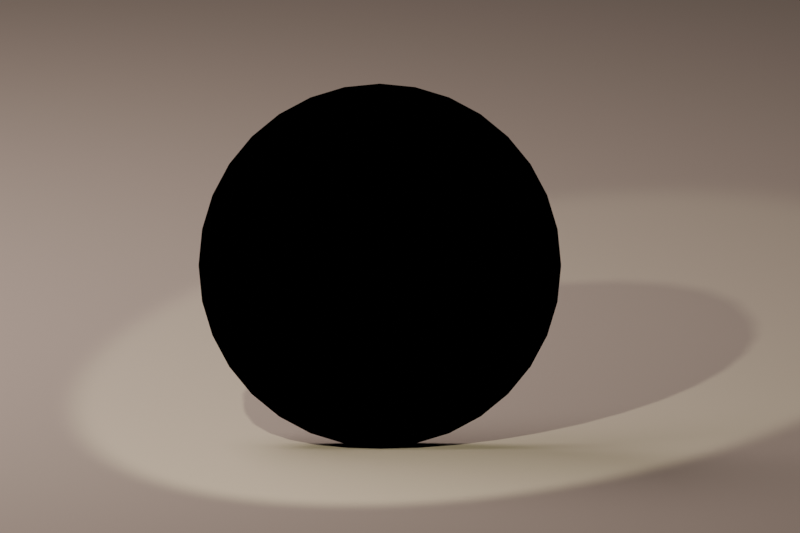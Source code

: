 # Source: einheitseuro.blend  (saved by Blender 4.3.34; exported with 4.5.12 LTS)
import bpy
from mathutils import Matrix  # noqa: F401  (used for matrix-valued properties, if any)

bpy.ops.wm.read_factory_settings(use_empty=True)
scene = bpy.context.scene
scene.name = 'Scene'

# ---- collections
col_collection = bpy.data.collections.new('Collection'); scene.collection.children.link(col_collection)

# ---- images (referenced by path relative to the original .blend; pixels are not part of the script)
import os
ASSET_DIR = os.environ.get("B2B_ASSET_DIR", "")  # directory of the original .blend (textures are referenced by path, not embedded)
HERE = os.path.dirname(os.path.abspath(__file__))  # packed textures are extracted next to this script under _unpacked/

def load_image(name, relpath, width, height, colorspace="sRGB"):
    """Load a texture the original file referenced (path relative to the .blend, or extracted next to this script)."""
    p = next((c for c in (os.path.join(HERE, relpath), os.path.join(ASSET_DIR, relpath)) if relpath and os.path.exists(c)), "")
    if p:
        img = bpy.data.images.load(p, check_existing=True)
        img.name = name
    else:  # same state as the original file: an image datablock whose file is absent (Cycles renders it pink)
        img = bpy.data.images.new(name, width, height)
        img.source = "FILE"
        img.filepath = "//" + (relpath or name)
    img.colorspace_settings.name = colorspace
    return img
img_2euroeinheit_png = load_image('2euroEinheit.png', '2euroEinheit.png', 1024, 1024, 'sRGB')

# ---- materials (node trees are filled in below, after node groups)
mat_material_001 = bpy.data.materials.new('Material.001')
mat_material = bpy.data.materials.new('Material')
mat_material.alpha_threshold = 0.0
mat_material.roughness = 0.5
mat_material.line_color = (0.0, 0.0, 0.0, 1.0)

# ---- material node trees
mat_material_001.use_nodes = True; mat_material_001.node_tree.nodes.clear()
_N = mat_material_001.node_tree.nodes; _L = mat_material_001.node_tree.links
n0 = _N.new('ShaderNodeOutputMaterial'); n0.name = 'Material Output'; n0.location = (249, 318)
n1 = _N.new('ShaderNodeEeveeSpecular'); n1.name = 'Specular BSDF'; n1.location = (-2, 318)
n1.inputs[1].default_value = (0.7426, 0.8229, 0.7078, 1.0)
n1.inputs[2].default_value = 0.1319
n2 = _N.new('ShaderNodeTexImage'); n2.name = 'Image Texture'; n2.location = (-331, 298)
n2.image = img_2euroeinheit_png
_L.new(n1.outputs[0], n0.inputs[0])
_L.new(n2.outputs[0], n1.inputs[0])
n0.is_active_output = True
mat_material.use_nodes = True; mat_material.node_tree.nodes.clear()
_N = mat_material.node_tree.nodes; _L = mat_material.node_tree.links
n0 = _N.new('ShaderNodeOutputMaterial'); n0.name = 'Material Output'; n0.location = (300, 300)
n1 = _N.new('ShaderNodeBsdfPrincipled'); n1.name = 'Principled BSDF'; n1.location = (10, 300)
n1.inputs[0].default_value = (0.6858, 0.6858, 0.6858, 1.0)
n1.inputs[2].default_value = 0.6917
n1.inputs[3].default_value = 1.45
n1.inputs[13].default_value = 0.2409
n1.inputs[25].default_value = 0.5052
_L.new(n1.outputs[0], n0.inputs[0])
n0.is_active_output = True

# ---- world
world_world = bpy.data.worlds.new('World'); scene.world = world_world
world_world.use_nodes = True; world_world.node_tree.nodes.clear()
_N = world_world.node_tree.nodes; _L = world_world.node_tree.links
n0 = _N.new('ShaderNodeOutputWorld'); n0.name = 'World Output'; n0.location = (300, 300)
n0.is_active_output = True
world_world.color = (0.05088, 0.05088, 0.05088)
world_world.sun_shadow_jitter_overblur = 0.0

# ---- cameras
cam_camera = bpy.data.cameras.new('Camera')
cam_camera.type = 'ORTHO'
cam_camera.clip_end = 100.0
cam_camera.ortho_scale = 4.414

# ---- lights
light_light = bpy.data.lights.new('Light', 'SPOT')
light_light.color = (1.0, 0.8409, 0.5075)
light_light.energy = 1333.0
light_light.shadow_soft_size = 0.1
light_light.spot_size = 0.459
light_point = bpy.data.lights.new('Point', 'SPOT')
light_point.color = (1.0, 0.4418, 0.8356)
light_point.energy = 620.1
light_point.shadow_soft_size = 4.96
light_point.spot_size = 0.377
light_point_001 = bpy.data.lights.new('Point.001', 'SPOT')
light_point_001.color = (1.0, 0.369, 0.1364)
light_point_001.energy = 567.8
light_point_001.shadow_soft_size = 5.02
light_point_001.spot_size = 0.5829
light_point_002 = bpy.data.lights.new('Point.002', 'AREA')
light_point_002.color = (1.0, 0.7518, 0.6161)
light_point_002.energy = 795.2
light_point_002.shadow_soft_size = 5.02
light_point_002.size = 7.5

# ---- meshes
me_cylinder = bpy.data.meshes.new('Cylinder')
me_cylinder.from_pydata([(0.0, 1.0, -0.1), (0.0, 1.0, 0.1), (0.1951, 0.9808, -0.1), (0.1951, 0.9808, 0.1), (0.3827, 0.9239, -0.1), (0.3827, 0.9239, 0.1), (0.5556, 0.8315, -0.1), (0.5556, 0.8315, 0.1), (0.7071, 0.7071, -0.1), (0.7071, 0.7071, 0.1), (0.8315, 0.5556, -0.1), (0.8315, 0.5556, 0.1), (0.9239, 0.3827, -0.1), (0.9239, 0.3827, 0.1), (0.9808, 0.1951, -0.1), (0.9808, 0.1951, 0.1), (1.0, 0.0, -0.1), (1.0, 0.0, 0.1), (0.9808, -0.1951, -0.1), (0.9808, -0.1951, 0.1), (0.9239, -0.3827, -0.1), (0.9239, -0.3827, 0.1), (0.8315, -0.5556, -0.1), (0.8315, -0.5556, 0.1), (0.7071, -0.7071, -0.1), (0.7071, -0.7071, 0.1), (0.5556, -0.8315, -0.1), (0.5556, -0.8315, 0.1), (0.3827, -0.9239, -0.1), (0.3827, -0.9239, 0.1), (0.1951, -0.9808, -0.1), (0.1951, -0.9808, 0.1), (0.0, -1.0, -0.1), (0.0, -1.0, 0.1), (-0.1951, -0.9808, -0.1), (-0.1951, -0.9808, 0.1), (-0.3827, -0.9239, -0.1), (-0.3827, -0.9239, 0.1), (-0.5556, -0.8315, -0.1), (-0.5556, -0.8315, 0.1), (-0.7071, -0.7071, -0.1), (-0.7071, -0.7071, 0.1), (-0.8315, -0.5556, -0.1), (-0.8315, -0.5556, 0.1), (-0.9239, -0.3827, -0.1), (-0.9239, -0.3827, 0.1), (-0.9808, -0.1951, -0.1), (-0.9808, -0.1951, 0.1), (-1.0, 0.0, -0.1), (-1.0, 0.0, 0.1), (-0.9808, 0.1951, -0.1), (-0.9808, 0.1951, 0.1), (-0.9239, 0.3827, -0.1), (-0.9239, 0.3827, 0.1), (-0.8315, 0.5556, -0.1), (-0.8315, 0.5556, 0.1), (-0.7071, 0.7071, -0.1), (-0.7071, 0.7071, 0.1), (-0.5556, 0.8315, -0.1), (-0.5556, 0.8315, 0.1), (-0.3827, 0.9239, -0.1), (-0.3827, 0.9239, 0.1), (-0.1951, 0.9808, -0.1), (-0.1951, 0.9808, 0.1), (0.1925, 0.9677, 0.1158), (-3.685e-10, 0.9866, 0.1158), (0.3776, 0.9115, 0.1158), (0.5481, 0.8203, 0.1158), (0.6976, 0.6976, 0.1158), (0.8203, 0.5481, 0.1158), (0.9115, 0.3776, 0.1158), (0.9677, 0.1925, 0.1158), (0.9866, 1.994e-10, 0.1158), (0.9677, -0.1925, 0.1158), (0.9115, -0.3776, 0.1158), (0.8203, -0.5481, 0.1158), (0.6976, -0.6976, 0.1158), (0.5481, -0.8203, 0.1158), (0.3776, -0.9115, 0.1158), (0.1925, -0.9677, 0.1158), (-3.685e-10, -0.9866, 0.1158), (-0.1925, -0.9677, 0.1158), (-0.3776, -0.9115, 0.1158), (-0.5481, -0.8203, 0.1158), (-0.6976, -0.6976, 0.1158), (-0.8203, -0.5481, 0.1158), (-0.9115, -0.3776, 0.1158), (-0.9677, -0.1925, 0.1158), (-0.9866, 1.994e-10, 0.1158), (-0.9677, 0.1925, 0.1158), (-0.9115, 0.3776, 0.1158), (-0.8203, 0.5481, 0.1158), (-0.6976, 0.6976, 0.1158), (-0.5481, 0.8203, 0.1158), (-0.3776, 0.9115, 0.1158), (-0.1925, 0.9677, 0.1158), (6.668e-10, 0.9851, -0.1142), (0.1922, 0.9661, -0.1142), (0.377, 0.9101, -0.1142), (0.5473, 0.8191, -0.1142), (0.6966, 0.6966, -0.1142), (0.8191, 0.5473, -0.1142), (0.9101, 0.377, -0.1142), (0.9661, 0.1922, -0.1142), (0.9851, 2.224e-10, -0.1142), (0.9661, -0.1922, -0.1142), (0.9101, -0.377, -0.1142), (0.8191, -0.5473, -0.1142), (0.6966, -0.6966, -0.1142), (0.5473, -0.8191, -0.1142), (0.377, -0.9101, -0.1142), (0.1922, -0.9661, -0.1142), (6.668e-10, -0.9851, -0.1142), (-0.1922, -0.9661, -0.1142), (-0.377, -0.9101, -0.1142), (-0.5473, -0.8191, -0.1142), (-0.6966, -0.6966, -0.1142), (-0.8191, -0.5473, -0.1142), (-0.9101, -0.377, -0.1142), (-0.9661, -0.1922, -0.1142), (-0.9851, 2.224e-10, -0.1142), (-0.9661, 0.1922, -0.1142), (-0.9101, 0.377, -0.1142), (-0.8191, 0.5473, -0.1142), (-0.6966, 0.6966, -0.1142), (-0.5473, 0.8191, -0.1142), (-0.377, 0.9101, -0.1142), (-0.1922, 0.9661, -0.1142)], [], [(0, 1, 3, 2), (2, 3, 5, 4), (4, 5, 7, 6), (6, 7, 9, 8), (8, 9, 11, 10), (10, 11, 13, 12), (12, 13, 15, 14), (14, 15, 17, 16), (16, 17, 19, 18), (18, 19, 21, 20), (20, 21, 23, 22), (22, 23, 25, 24), (24, 25, 27, 26), (26, 27, 29, 28), (28, 29, 31, 30), (30, 31, 33, 32), (32, 33, 35, 34), (34, 35, 37, 36), (36, 37, 39, 38), (38, 39, 41, 40), (40, 41, 43, 42), (42, 43, 45, 44), (44, 45, 47, 46), (46, 47, 49, 48), (48, 49, 51, 50), (50, 51, 53, 52), (52, 53, 55, 54), (54, 55, 57, 56), (56, 57, 59, 58), (58, 59, 61, 60), (39, 37, 82, 83), (60, 61, 63, 62), (62, 63, 1, 0), (52, 54, 123, 122), (64, 65, 95, 94, 93, 92, 91, 90, 89, 88, 87, 86, 85, 84, 83, 82, 81, 80, 79, 78, 77, 76, 75, 74, 73, 72, 71, 70, 69, 68, 67, 66), (57, 55, 91, 92), (13, 11, 69, 70), (31, 29, 78, 79), (49, 47, 87, 88), (5, 3, 64, 66), (23, 21, 74, 75), (41, 39, 83, 84), (59, 57, 92, 93), (15, 13, 70, 71), (33, 31, 79, 80), (51, 49, 88, 89), (7, 5, 66, 67), (25, 23, 75, 76), (43, 41, 84, 85), (61, 59, 93, 94), (17, 15, 71, 72), (35, 33, 80, 81), (53, 51, 89, 90), (9, 7, 67, 68), (27, 25, 76, 77), (45, 43, 85, 86), (63, 61, 94, 95), (19, 17, 72, 73), (37, 35, 81, 82), (55, 53, 90, 91), (11, 9, 68, 69), (29, 27, 77, 78), (47, 45, 86, 87), (3, 1, 65, 64), (1, 63, 95, 65), (21, 19, 73, 74), (96, 97, 98, 99, 100, 101, 102, 103, 104, 105, 106, 107, 108, 109, 110, 111, 112, 113, 114, 115, 116, 117, 118, 119, 120, 121, 122, 123, 124, 125, 126, 127), (8, 10, 101, 100), (26, 28, 110, 109), (44, 46, 119, 118), (0, 2, 97, 96), (62, 0, 96, 127), (18, 20, 106, 105), (36, 38, 115, 114), (54, 56, 124, 123), (10, 12, 102, 101), (28, 30, 111, 110), (46, 48, 120, 119), (2, 4, 98, 97), (20, 22, 107, 106), (38, 40, 116, 115), (56, 58, 125, 124), (12, 14, 103, 102), (30, 32, 112, 111), (48, 50, 121, 120), (4, 6, 99, 98), (22, 24, 108, 107), (40, 42, 117, 116), (58, 60, 126, 125), (14, 16, 104, 103), (32, 34, 113, 112), (50, 52, 122, 121), (6, 8, 100, 99), (24, 26, 109, 108), (42, 44, 118, 117), (60, 62, 127, 126), (16, 18, 105, 104), (34, 36, 114, 113)])
_uv = me_cylinder.uv_layers.new(name='UVMap')
_uv.uv.foreach_set('vector', [0.8754, 0.7784, 0.8576, 0.7783, 0.8603, 0.7623, 0.8781, 0.7623, 0.8748, 0.778, 0.857, 0.778, 0.8592, 0.7632, 0.877, 0.763, 0.8756, 0.7783, 0.8578, 0.7785, 0.8605, 0.7623, 0.8783, 0.7623, 0.8608, 0.7624, 0.8786, 0.7623, 0.8752, 0.7782, 0.8574, 0.7783, 0.86, 0.7626, 0.8778, 0.7623, 0.875, 0.7783, 0.8572, 0.7783, 0.8601, 0.7626, 0.8779, 0.7623, 0.8757, 0.7781, 0.8579, 0.7784, 0.8598, 0.7629, 0.8776, 0.7626, 0.8752, 0.7783, 0.8574, 0.7786, 0.8601, 0.763, 0.8779, 0.7627, 0.8753, 0.7783, 0.8575, 0.7786, 0.8596, 0.7633, 0.8774, 0.763, 0.8753, 0.7781, 0.8575, 0.7784, 0.8575, 0.7781, 0.8753, 0.7778, 0.8772, 0.7629, 0.8594, 0.7631, 0.8596, 0.7632, 0.8774, 0.7629, 0.8751, 0.7777, 0.8573, 0.778, 0.8594, 0.7632, 0.8772, 0.7629, 0.875, 0.778, 0.8572, 0.7783, 0.8757, 0.7785, 0.8579, 0.7784, 0.8595, 0.7626, 0.8773, 0.7626, 0.8749, 0.7783, 0.8571, 0.7783, 0.8596, 0.7623, 0.8774, 0.7624, 0.8754, 0.7785, 0.8576, 0.7785, 0.8596, 0.7624, 0.8774, 0.7624, 0.8754, 0.7784, 0.8576, 0.7784, 0.8595, 0.7623, 0.8773, 0.7623, 0.8756, 0.7783, 0.8578, 0.7783, 0.8594, 0.7622, 0.8772, 0.7622, 0.8757, 0.7792, 0.8579, 0.7792, 0.8598, 0.7623, 0.8777, 0.7624, 0.8756, 0.7784, 0.8578, 0.7783, 0.8598, 0.7623, 0.8776, 0.7623, 0.8759, 0.7782, 0.8581, 0.7782, 0.8598, 0.7623, 0.8776, 0.7623, 0.8757, 0.7783, 0.8579, 0.7783, 0.8598, 0.7622, 0.8776, 0.7622, 0.8744, 0.7783, 0.8579, 0.7783, 0.86, 0.7624, 0.8778, 0.7625, 0.8755, 0.7782, 0.858, 0.7782, 0.8612, 0.7623, 0.879, 0.7623, 0.8739, 0.7783, 0.858, 0.7783, 0.861, 0.7624, 0.8768, 0.7624, 0.8748, 0.7783, 0.8579, 0.7783, 0.8606, 0.7623, 0.8784, 0.7624, 0.875, 0.7783, 0.8582, 0.7783, 0.8605, 0.7624, 0.8783, 0.7624, 0.8757, 0.7783, 0.8579, 0.7783, 0.8608, 0.7625, 0.8786, 0.7625, 0.8753, 0.7786, 0.8575, 0.7786, 0.8609, 0.7625, 0.8787, 0.7625, 0.875, 0.7788, 0.8572, 0.7788, 0.8607, 0.7627, 0.8785, 0.7627, 0.8758, 0.7782, 0.8579, 0.7782, 0.8607, 0.7623, 0.8785, 0.7623, 0.8598, 0.7623, 0.8578, 0.7783, 0.8578, 0.7783, 0.8598, 0.7623, 0.8756, 0.7783, 0.8578, 0.7783, 0.8601, 0.7625, 0.8779, 0.7625, 0.8753, 0.7784, 0.8575, 0.7784, 0.8607, 0.7624, 0.8785, 0.7624, 0.8757, 0.7783, 0.8786, 0.7625, 0.8786, 0.7625, 0.8757, 0.7783, 0.8464, 0.7035, 0.852, 0.7511, 0.8446, 0.7986, 0.8245, 0.8441, 0.7923, 0.8859, 0.7494, 0.9224, 0.6974, 0.9522, 0.6383, 0.9741, 0.5744, 0.9873, 0.5081, 0.9912, 0.4419, 0.9858, 0.3785, 0.9713, 0.3202, 0.9481, 0.2693, 0.9172, 0.2278, 0.8798, 0.1972, 0.8374, 0.1787, 0.7914, 0.173, 0.7438, 0.1804, 0.6963, 0.2006, 0.6508, 0.2327, 0.609, 0.2756, 0.5725, 0.3276, 0.5427, 0.3867, 0.5208, 0.4507, 0.5076, 0.517, 0.5037, 0.5831, 0.5091, 0.6465, 0.5236, 0.7048, 0.5468, 0.7557, 0.5776, 0.7973, 0.615, 0.8279, 0.6575, 0.8609, 0.7625, 0.8575, 0.7786, 0.8575, 0.7786, 0.8609, 0.7625, 0.8757, 0.7781, 0.8779, 0.7623, 0.8779, 0.7623, 0.8757, 0.7781, 0.8596, 0.7624, 0.8576, 0.7785, 0.8576, 0.7785, 0.8596, 0.7624, 0.861, 0.7624, 0.858, 0.7783, 0.858, 0.7783, 0.861, 0.7624, 0.8592, 0.7632, 0.857, 0.778, 0.857, 0.778, 0.8592, 0.7632, 0.8751, 0.7777, 0.8774, 0.7629, 0.8774, 0.7629, 0.8751, 0.7777, 0.8598, 0.7623, 0.8581, 0.7782, 0.8581, 0.7782, 0.8598, 0.7623, 0.8607, 0.7627, 0.8572, 0.7788, 0.8572, 0.7788, 0.8607, 0.7627, 0.8752, 0.7783, 0.8776, 0.7626, 0.8776, 0.7626, 0.8752, 0.7783, 0.8595, 0.7623, 0.8576, 0.7784, 0.8576, 0.7784, 0.8595, 0.7623, 0.8606, 0.7623, 0.8579, 0.7783, 0.8579, 0.7783, 0.8606, 0.7623, 0.8605, 0.7623, 0.8578, 0.7785, 0.8578, 0.7785, 0.8605, 0.7623, 0.875, 0.778, 0.8772, 0.7629, 0.8772, 0.7629, 0.875, 0.778, 0.8598, 0.7622, 0.8579, 0.7783, 0.8579, 0.7783, 0.8598, 0.7622, 0.8607, 0.7623, 0.8579, 0.7782, 0.8579, 0.7782, 0.8607, 0.7623, 0.8753, 0.7783, 0.8779, 0.7627, 0.8779, 0.7627, 0.8753, 0.7783, 0.8594, 0.7622, 0.8578, 0.7783, 0.8578, 0.7783, 0.8594, 0.7622, 0.8605, 0.7624, 0.8582, 0.7783, 0.8582, 0.7783, 0.8605, 0.7624, 0.8752, 0.7782, 0.8786, 0.7623, 0.8786, 0.7623, 0.8752, 0.7782, 0.8595, 0.7626, 0.8579, 0.7784, 0.8579, 0.7784, 0.8595, 0.7626, 0.86, 0.7624, 0.8579, 0.7783, 0.8579, 0.7783, 0.86, 0.7624, 0.8601, 0.7625, 0.8578, 0.7783, 0.8578, 0.7783, 0.8601, 0.7625, 0.8753, 0.7781, 0.8774, 0.763, 0.8774, 0.763, 0.8753, 0.7781, 0.8598, 0.7623, 0.8579, 0.7792, 0.8579, 0.7792, 0.8598, 0.7623, 0.8608, 0.7625, 0.8579, 0.7783, 0.8579, 0.7783, 0.8608, 0.7625, 0.875, 0.7783, 0.8778, 0.7623, 0.8778, 0.7623, 0.875, 0.7783, 0.8596, 0.7623, 0.8571, 0.7783, 0.8571, 0.7783, 0.8596, 0.7623, 0.8612, 0.7623, 0.858, 0.7782, 0.858, 0.7782, 0.8612, 0.7623, 0.8603, 0.7623, 0.8576, 0.7783, 0.8576, 0.7783, 0.8603, 0.7623, 0.8607, 0.7624, 0.8575, 0.7784, 0.8575, 0.7784, 0.8607, 0.7624, 0.8772, 0.7629, 0.8753, 0.7778, 0.8753, 0.7778, 0.8772, 0.7629, 0.1674, 0.2516, 0.1735, 0.205, 0.1924, 0.1602, 0.2235, 0.1188, 0.2656, 0.08236, 0.3171, 0.05241, 0.3759, 0.03003, 0.4398, 0.01609, 0.5064, 0.01114, 0.5731, 0.01535, 0.6373, 0.02856, 0.6966, 0.05028, 0.7487, 0.07965, 0.7916, 0.1156, 0.8236, 0.1566, 0.8435, 0.2013, 0.8506, 0.2478, 0.8445, 0.2944, 0.8256, 0.3392, 0.7945, 0.3806, 0.7524, 0.417, 0.7009, 0.447, 0.6421, 0.4694, 0.5782, 0.4833, 0.5116, 0.4883, 0.4449, 0.4841, 0.3807, 0.4708, 0.3214, 0.4491, 0.2693, 0.4197, 0.2264, 0.3838, 0.1944, 0.3428, 0.1745, 0.2981, 0.86, 0.7626, 0.8572, 0.7783, 0.8572, 0.7783, 0.86, 0.7626, 0.8749, 0.7783, 0.8774, 0.7624, 0.8774, 0.7624, 0.8749, 0.7783, 0.8755, 0.7782, 0.879, 0.7623, 0.879, 0.7623, 0.8755, 0.7782, 0.8754, 0.7784, 0.8781, 0.7623, 0.8781, 0.7623, 0.8754, 0.7784, 0.8753, 0.7784, 0.8785, 0.7624, 0.8785, 0.7624, 0.8753, 0.7784, 0.8575, 0.7781, 0.8594, 0.7631, 0.8594, 0.7631, 0.8575, 0.7781, 0.8756, 0.7784, 0.8776, 0.7623, 0.8776, 0.7623, 0.8756, 0.7784, 0.8753, 0.7786, 0.8787, 0.7625, 0.8787, 0.7625, 0.8753, 0.7786, 0.8601, 0.7626, 0.8579, 0.7784, 0.8579, 0.7784, 0.8601, 0.7626, 0.8754, 0.7785, 0.8774, 0.7624, 0.8774, 0.7624, 0.8754, 0.7785, 0.8739, 0.7783, 0.8768, 0.7624, 0.8768, 0.7624, 0.8739, 0.7783, 0.8748, 0.778, 0.877, 0.763, 0.877, 0.763, 0.8748, 0.778, 0.8596, 0.7632, 0.8573, 0.778, 0.8573, 0.778, 0.8596, 0.7632, 0.8759, 0.7782, 0.8776, 0.7623, 0.8776, 0.7623, 0.8759, 0.7782, 0.875, 0.7788, 0.8785, 0.7627, 0.8785, 0.7627, 0.875, 0.7788, 0.8598, 0.7629, 0.8574, 0.7786, 0.8574, 0.7786, 0.8598, 0.7629, 0.8754, 0.7784, 0.8773, 0.7623, 0.8773, 0.7623, 0.8754, 0.7784, 0.8748, 0.7783, 0.8784, 0.7624, 0.8784, 0.7624, 0.8748, 0.7783, 0.8756, 0.7783, 0.8783, 0.7623, 0.8783, 0.7623, 0.8756, 0.7783, 0.8594, 0.7632, 0.8572, 0.7783, 0.8572, 0.7783, 0.8594, 0.7632, 0.8757, 0.7783, 0.8776, 0.7622, 0.8776, 0.7622, 0.8757, 0.7783, 0.8758, 0.7782, 0.8785, 0.7623, 0.8785, 0.7623, 0.8758, 0.7782, 0.8601, 0.763, 0.8575, 0.7786, 0.8575, 0.7786, 0.8601, 0.763, 0.8756, 0.7783, 0.8772, 0.7622, 0.8772, 0.7622, 0.8756, 0.7783, 0.875, 0.7783, 0.8783, 0.7624, 0.8783, 0.7624, 0.875, 0.7783, 0.8608, 0.7624, 0.8574, 0.7783, 0.8574, 0.7783, 0.8608, 0.7624, 0.8757, 0.7785, 0.8773, 0.7626, 0.8773, 0.7626, 0.8757, 0.7785, 0.8744, 0.7783, 0.8778, 0.7625, 0.8778, 0.7625, 0.8744, 0.7783, 0.8756, 0.7783, 0.8779, 0.7625, 0.8779, 0.7625, 0.8756, 0.7783, 0.8596, 0.7633, 0.8575, 0.7784, 0.8575, 0.7784, 0.8596, 0.7633, 0.8757, 0.7792, 0.8777, 0.7624, 0.8777, 0.7624, 0.8757, 0.7792])
me_cylinder.materials.append(mat_material_001)
me_cylinder.update()
me_plane = bpy.data.meshes.new('Plane')
me_plane.from_pydata([(-1.0, -1.0, 0.0), (1.0, -1.0, 0.0), (-1.0, 1.0, 0.0), (1.0, 1.0, 0.0)], [], [(0, 1, 3, 2)])
_uv = me_plane.uv_layers.new(name='UVMap')
_uv.uv.foreach_set('vector', [0.0, 0.0, 1.0, 0.0, 1.0, 1.0, 0.0, 1.0])
me_plane.materials.append(mat_material)
me_plane.materials.append(None)
me_plane.update()

# ---- curves / text
cu_b_ziercircle = bpy.data.curves.new('BézierCircle', 'CURVE')
cu_b_ziercircle.dimensions = '3D'
_sp = cu_b_ziercircle.splines.new('BEZIER'); _sp.bezier_points.add(3)
_sp.bezier_points.foreach_set('co', [-1.0, 0.0, 0.0, 0.0, 1.0, 0.0, 1.0, 0.0, 0.0, 0.0, -1.0, 0.0])
_sp.bezier_points.foreach_set('handle_left', [-1.0, -0.5521, 0.0, -0.5521, 1.0, 0.0, 1.0, 0.5521, 0.0, 0.5521, -1.0, 0.0])
_sp.bezier_points.foreach_set('handle_right', [-1.0, 0.5521, 0.0, 0.5521, 1.0, 0.0, 1.0, -0.5521, 0.0, -0.5521, -1.0, 0.0])
for _p, _l, _r in zip(_sp.bezier_points, ['AUTO', 'AUTO', 'AUTO', 'AUTO'], ['AUTO', 'AUTO', 'AUTO', 'AUTO']): _p.handle_left_type = _l; _p.handle_right_type = _r
_sp.order_u = 0
_sp.order_v = 0
_sp.use_cyclic_u = True
cu_b_ziercircle.path_duration = 24
cu_b_ziercircle.use_path = True
cu_b_ziercircle.fill_mode = 'FULL'

# ---- objects
ob_light = bpy.data.objects.new('Light', light_light)
ob_camera = bpy.data.objects.new('Camera', cam_camera)
ob_cylinder = bpy.data.objects.new('Cylinder', me_cylinder)
ob_plane = bpy.data.objects.new('Plane', me_plane)
ob_point = bpy.data.objects.new('Point', light_point)
ob_point_001 = bpy.data.objects.new('Point.001', light_point_001)
ob_point_002 = bpy.data.objects.new('Point.002', light_point_002)
ob_b_ziercircle = bpy.data.objects.new('BézierCircle', cu_b_ziercircle)

# ---- transforms, parenting, visibility, modifiers, constraints
ob_light.location = (5.773, -2.443, 4.458)
ob_light.rotation_euler = (0.3648, 0.8717, -6.193)
ob_light.scale = (0.859, 0.859, 0.859)
ob_light.lock_rotations_4d = False
ob_light.empty_display_type = 'ARROWS'
ob_light.color = (0.0, 0.0, 0.0, 0.0)
ob_light.lineart.crease_threshold = 0.0
ob_camera.location = (8.2, 0.0, 2.007)
ob_camera.rotation_euler = (1.326, 1.059e-08, 1.571)
ob_camera.lock_rotations_4d = False
ob_camera.empty_display_type = 'ARROWS'
ob_camera.color = (0.0, 0.0, 0.0, 0.0)
ob_camera.display_type = 'WIRE'
ob_camera.lineart.crease_threshold = 0.0
ob_cylinder.location = (0.0, 0.0, 0.0)
ob_cylinder.rotation_euler = (0.0, 1.745, 0.0)
ob_cylinder.scale = (1.0, 1.0, 0.7083)
_c = ob_cylinder.constraints.new('FOLLOW_PATH'); _c.name = 'Follow Path'
_c.target = ob_b_ziercircle
_c.forward_axis = 'FORWARD_X'
_c.use_curve_follow = True
ob_plane.location = (0.0, 0.0, -1.021)
ob_plane.scale = (252.7, 252.7, 252.7)
ob_point.location = (-5.499, 4.412, 6.752)
ob_point.rotation_euler = (0.6338, -0.5245, -1.599)
ob_point.hide_render = True
ob_point_001.location = (-2.246, -5.339, 6.661)
ob_point_001.rotation_euler = (0.4789, -0.4604, 0.2938)
ob_point_001.hide_render = True
ob_point_002.location = (-2.634, -5.629, 7.57)
ob_point_002.rotation_euler = (0.4789, -0.4604, 0.2938)
ob_b_ziercircle.location = (0.0, 0.0, -0.0347)
ob_b_ziercircle.scale = (0.1129, 0.1129, 0.1129)

# ---- collection membership
col_collection.objects.link(ob_light)
col_collection.objects.link(ob_camera)
col_collection.objects.link(ob_cylinder)
col_collection.objects.link(ob_plane)
col_collection.objects.link(ob_point)
col_collection.objects.link(ob_point_001)
col_collection.objects.link(ob_point_002)
col_collection.objects.link(ob_b_ziercircle)

# ---- scene / render settings (as saved in the file)
scene.camera = ob_camera
scene.frame_start = 1; scene.frame_end = 24; scene.frame_set(1)
scene.render.engine = 'BLENDER_EEVEE_NEXT'
scene.render.image_settings.color_mode = 'RGB'
scene.render.resolution_x = 720
scene.render.resolution_y = 480
scene.render.motion_blur_shutter = 0.4535
scene.eevee.fast_gi_ray_count = 8
scene.eevee.fast_gi_resolution = '4'
scene.eevee.ray_tracing_options.resolution_scale = '16'
scene.eevee.use_raytracing = True
bpy.context.view_layer.update()
